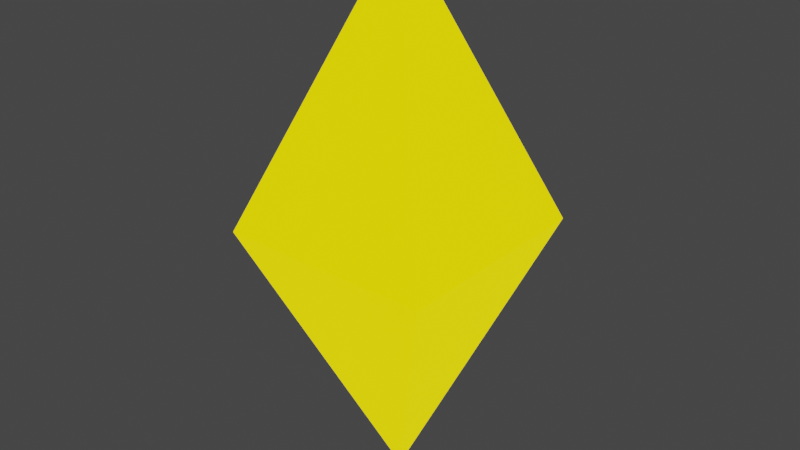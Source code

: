 # Source: Energy_Crystal.blend  (saved by Blender 3.3.6; exported with 4.5.12 LTS)
import bpy
from mathutils import Matrix  # noqa: F401  (used for matrix-valued properties, if any)

bpy.ops.wm.read_factory_settings(use_empty=True)
scene = bpy.context.scene
scene.name = 'Scene'

# ---- collections
col_collection = bpy.data.collections.new('Collection'); scene.collection.children.link(col_collection)

# ---- materials (node trees are filled in below, after node groups)
mat_material_001 = bpy.data.materials.new('Material.001')
mat_material_001.use_transparent_shadow = False

# ---- material node trees
mat_material_001.use_nodes = True; mat_material_001.node_tree.nodes.clear()
_N = mat_material_001.node_tree.nodes; _L = mat_material_001.node_tree.links
n0 = _N.new('ShaderNodeBsdfPrincipled'); n0.name = 'Principled BSDF'; n0.location = (10, 300)
n0.distribution = 'GGX'
n0.subsurface_method = 'RANDOM_WALK_SKIN'
n0.inputs[0].default_value = (0.8, 0.6449, 0.0, 1.0)
n0.inputs[3].default_value = 1.45
n0.inputs[27].default_value = (1.0, 0.7987, 0.0, 1.0)
n0.inputs[28].default_value = 1.2
n1 = _N.new('ShaderNodeOutputMaterial'); n1.name = 'Material Output'; n1.location = (300, 300)
_L.new(n0.outputs[0], n1.inputs[0])
n1.is_active_output = True

# ---- world
world_world = bpy.data.worlds.new('World'); scene.world = world_world
world_world.use_nodes = True; world_world.node_tree.nodes.clear()
_N = world_world.node_tree.nodes; _L = world_world.node_tree.links
n0 = _N.new('ShaderNodeOutputWorld'); n0.name = 'World Output'; n0.location = (300, 300)
n1 = _N.new('ShaderNodeBackground'); n1.name = 'Background'; n1.location = (10, 300)
n1.inputs[0].default_value = (0.05088, 0.05088, 0.05088, 1.0)
_L.new(n1.outputs[0], n0.inputs[0])
n0.is_active_output = True
world_world.color = (0.05088, 0.05088, 0.05088)
world_world.use_sun_shadow = False
world_world.sun_shadow_jitter_overblur = 0.0

# ---- meshes
me_plane = bpy.data.meshes.new('Plane')
me_plane.from_pydata([(-1.0, -1.0, 0.0), (1.0, -1.0, 0.0), (-1.0, 1.0, 0.0), (1.0, 1.0, 0.0), (0.0, 0.0, -1.712), (0.0, 0.0, 1.712)], [], [(2, 5, 3), (1, 3, 5), (0, 1, 5), (2, 0, 5), (2, 4, 0), (0, 4, 1), (1, 4, 3), (2, 3, 4)])
_uv = me_plane.uv_layers.new(name='UVMap')
_uv.uv.foreach_set('vector', [0.0, 0.0, 0.0, 0.0, 0.0, 0.0, 0.0, 0.0, 0.0, 0.0, 0.0, 0.0, 0.0, 0.0, 0.0, 0.0, 0.0, 0.0, 0.0, 0.0, 0.0, 0.0, 0.0, 0.0, 0.0, 0.0, 0.0, 0.0, 0.0, 0.0, 0.0, 0.0, 0.0, 0.0, 0.0, 0.0, 0.0, 0.0, 0.0, 0.0, 0.0, 0.0, 0.0, 0.0, 0.0, 0.0, 0.0, 0.0])
me_plane.materials.append(mat_material_001)
me_plane.update()

# ---- objects
ob_plane = bpy.data.objects.new('Plane', me_plane)

# ---- transforms, parenting, visibility, modifiers, constraints
ob_plane.location = (0.0, 0.0, 0.0)
ob_plane.scale = (0.6694, 0.6694, 1.0)

# ---- collection membership
col_collection.objects.link(ob_plane)

# ---- scene / render settings (as saved in the file)
scene.frame_start = 1; scene.frame_end = 250; scene.frame_set(1)
scene.render.engine = 'BLENDER_EEVEE_NEXT'
scene.cycles.sampling_pattern = 'TABULATED_SOBOL'
scene.cycles.use_light_tree = False
scene.view_settings.view_transform = 'Filmic'
bpy.context.view_layer.update()

# ---- added for rendering (the .blend has no active camera): camera
cam_auto = bpy.data.cameras.new('AutoCamera')
cam_auto.lens = 50.0
cam_auto.sensor_width = 36.0
cam_auto.clip_end = 1000.0
ob_auto_camera = bpy.data.objects.new('AutoCamera', cam_auto)
scene.collection.objects.link(ob_auto_camera)
ob_auto_camera.location = (3.6201, -4.34412, 2.89608)
ob_auto_camera.rotation_euler = (1.09748, -7.21219e-08, 0.694738)
scene.camera = ob_auto_camera
bpy.context.view_layer.update()
